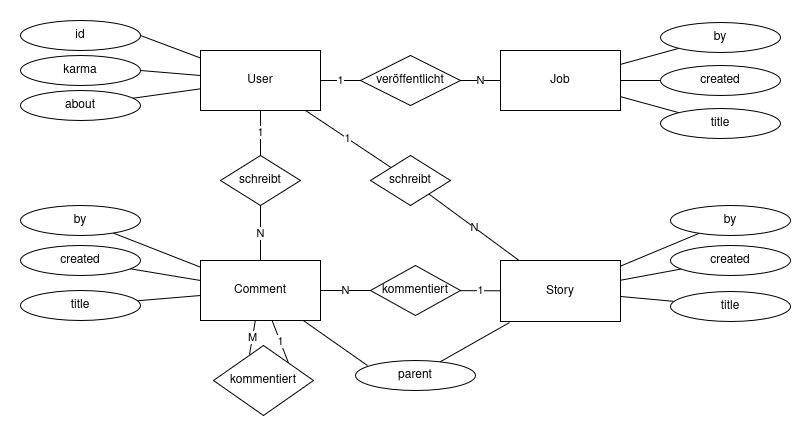

The diagram above was exported from draw.io. Its source (the exported page's mxGraphModel, read from the mxfile embedded in the PNG):
<mxGraphModel dx="1101" dy="783" grid="1" gridSize="10" guides="1" tooltips="1" connect="1" arrows="1" fold="1" page="1" pageScale="1" pageWidth="827" pageHeight="1169" math="0" shadow="0">
  <root>
    <mxCell id="0" />
    <mxCell id="1" parent="0" />
    <mxCell id="8ZYafosUWXd_tsbvLCk1-5" edge="1" parent="1" source="9rdhluCzpCOuR0m-cYct-1" style="edgeStyle=none;shape=connector;rounded=0;orthogonalLoop=1;jettySize=auto;html=1;strokeColor=default;align=center;verticalAlign=middle;fontFamily=Helvetica;fontSize=11;fontColor=default;labelBackgroundColor=default;endArrow=none;endFill=0;" target="9rdhluCzpCOuR0m-cYct-18" value="">
      <mxGeometry relative="1" as="geometry" />
    </mxCell>
    <mxCell id="8ZYafosUWXd_tsbvLCk1-28" edge="1" parent="1" source="9rdhluCzpCOuR0m-cYct-1" style="edgeStyle=none;shape=connector;rounded=0;orthogonalLoop=1;jettySize=auto;html=1;strokeColor=default;align=center;verticalAlign=middle;fontFamily=Helvetica;fontSize=11;fontColor=default;labelBackgroundColor=default;endArrow=none;endFill=0;" target="9rdhluCzpCOuR0m-cYct-32" value="1">
      <mxGeometry relative="1" as="geometry">
        <mxPoint x="420" y="130" as="targetPoint" />
      </mxGeometry>
    </mxCell>
    <mxCell id="8ZYafosUWXd_tsbvLCk1-30" edge="1" parent="1" source="9rdhluCzpCOuR0m-cYct-1" style="edgeStyle=none;shape=connector;rounded=0;orthogonalLoop=1;jettySize=auto;html=1;strokeColor=default;align=center;verticalAlign=middle;fontFamily=Helvetica;fontSize=11;fontColor=default;labelBackgroundColor=default;endArrow=none;endFill=0;" target="8ZYafosUWXd_tsbvLCk1-29" value="1">
      <mxGeometry relative="1" as="geometry" />
    </mxCell>
    <mxCell id="9rdhluCzpCOuR0m-cYct-1" parent="1" style="rounded=0;whiteSpace=wrap;html=1;" value="User" vertex="1">
      <mxGeometry height="60" width="120" x="220" y="100" as="geometry" />
    </mxCell>
    <mxCell id="8ZYafosUWXd_tsbvLCk1-16" edge="1" parent="1" source="9rdhluCzpCOuR0m-cYct-2" style="edgeStyle=none;shape=connector;rounded=0;orthogonalLoop=1;jettySize=auto;html=1;strokeColor=default;align=center;verticalAlign=middle;fontFamily=Helvetica;fontSize=11;fontColor=default;labelBackgroundColor=default;endArrow=none;endFill=0;entryX=0.36;entryY=0.129;entryDx=0;entryDy=0;entryPerimeter=0;" target="9rdhluCzpCOuR0m-cYct-10" value="M">
      <mxGeometry relative="1" as="geometry">
        <mxPoint x="270" y="430" as="targetPoint" />
      </mxGeometry>
    </mxCell>
    <mxCell id="8ZYafosUWXd_tsbvLCk1-18" edge="1" parent="1" source="9rdhluCzpCOuR0m-cYct-2" style="edgeStyle=none;shape=connector;rounded=0;orthogonalLoop=1;jettySize=auto;html=1;strokeColor=default;align=center;verticalAlign=middle;fontFamily=Helvetica;fontSize=11;fontColor=default;labelBackgroundColor=default;endArrow=none;endFill=0;entryX=0.1;entryY=0.167;entryDx=0;entryDy=0;entryPerimeter=0;" target="9rdhluCzpCOuR0m-cYct-29" value="">
      <mxGeometry relative="1" as="geometry" />
    </mxCell>
    <mxCell id="8ZYafosUWXd_tsbvLCk1-19" edge="1" parent="1" source="9rdhluCzpCOuR0m-cYct-2" style="edgeStyle=none;shape=connector;rounded=0;orthogonalLoop=1;jettySize=auto;html=1;strokeColor=default;align=center;verticalAlign=middle;fontFamily=Helvetica;fontSize=11;fontColor=default;labelBackgroundColor=default;endArrow=none;endFill=0;" target="9rdhluCzpCOuR0m-cYct-19" value="&lt;div&gt;N&lt;/div&gt;">
      <mxGeometry relative="1" as="geometry" />
    </mxCell>
    <mxCell id="9rdhluCzpCOuR0m-cYct-2" parent="1" style="rounded=0;whiteSpace=wrap;html=1;" value="Comment" vertex="1">
      <mxGeometry height="60" width="120" x="220" y="310" as="geometry" />
    </mxCell>
    <mxCell id="8ZYafosUWXd_tsbvLCk1-7" edge="1" parent="1" source="9rdhluCzpCOuR0m-cYct-3" style="edgeStyle=none;shape=connector;rounded=0;orthogonalLoop=1;jettySize=auto;html=1;strokeColor=default;align=center;verticalAlign=middle;fontFamily=Helvetica;fontSize=11;fontColor=default;labelBackgroundColor=default;endArrow=none;endFill=0;" target="9rdhluCzpCOuR0m-cYct-1" value="1">
      <mxGeometry relative="1" as="geometry" />
    </mxCell>
    <mxCell id="8ZYafosUWXd_tsbvLCk1-9" edge="1" parent="1" source="9rdhluCzpCOuR0m-cYct-3" style="edgeStyle=none;shape=connector;rounded=0;orthogonalLoop=1;jettySize=auto;html=1;strokeColor=default;align=center;verticalAlign=middle;fontFamily=Helvetica;fontSize=11;fontColor=default;labelBackgroundColor=default;endArrow=none;endFill=0;" target="9rdhluCzpCOuR0m-cYct-2" value="N">
      <mxGeometry relative="1" as="geometry" />
    </mxCell>
    <mxCell id="9rdhluCzpCOuR0m-cYct-3" parent="1" style="rhombus;whiteSpace=wrap;html=1;" value="schreibt" vertex="1">
      <mxGeometry height="50" width="80" x="240" y="205" as="geometry" />
    </mxCell>
    <mxCell id="9rdhluCzpCOuR0m-cYct-6" parent="1" style="rounded=0;whiteSpace=wrap;html=1;" value="Job" vertex="1">
      <mxGeometry height="60" width="120" x="520" y="100" as="geometry" />
    </mxCell>
    <mxCell id="8ZYafosUWXd_tsbvLCk1-27" edge="1" parent="1" source="9rdhluCzpCOuR0m-cYct-7" style="edgeStyle=none;shape=connector;rounded=0;orthogonalLoop=1;jettySize=auto;html=1;strokeColor=default;align=center;verticalAlign=middle;fontFamily=Helvetica;fontSize=11;fontColor=default;labelBackgroundColor=default;endArrow=none;endFill=0;" target="9rdhluCzpCOuR0m-cYct-32" value="N">
      <mxGeometry relative="1" as="geometry" />
    </mxCell>
    <mxCell id="9rdhluCzpCOuR0m-cYct-7" parent="1" style="rounded=0;whiteSpace=wrap;html=1;" value="Story" vertex="1">
      <mxGeometry height="61" width="120" x="520" y="310" as="geometry" />
    </mxCell>
    <mxCell id="8ZYafosUWXd_tsbvLCk1-10" edge="1" parent="1" source="9rdhluCzpCOuR0m-cYct-8" style="edgeStyle=none;shape=connector;rounded=0;orthogonalLoop=1;jettySize=auto;html=1;strokeColor=default;align=center;verticalAlign=middle;fontFamily=Helvetica;fontSize=11;fontColor=default;labelBackgroundColor=default;endArrow=none;endFill=0;" target="9rdhluCzpCOuR0m-cYct-2" value="">
      <mxGeometry relative="1" as="geometry" />
    </mxCell>
    <mxCell id="9rdhluCzpCOuR0m-cYct-8" parent="1" style="ellipse;whiteSpace=wrap;html=1;" value="by" vertex="1">
      <mxGeometry height="30" width="120" x="40" y="255" as="geometry" />
    </mxCell>
    <mxCell id="8ZYafosUWXd_tsbvLCk1-1" edge="1" parent="1" source="9rdhluCzpCOuR0m-cYct-9" style="rounded=0;orthogonalLoop=1;jettySize=auto;html=1;endArrow=none;endFill=0;exitX=1;exitY=0.5;exitDx=0;exitDy=0;" target="9rdhluCzpCOuR0m-cYct-1" value="">
      <mxGeometry relative="1" as="geometry" />
    </mxCell>
    <mxCell id="9rdhluCzpCOuR0m-cYct-9" parent="1" style="ellipse;whiteSpace=wrap;html=1;" value="id" vertex="1">
      <mxGeometry height="30" width="120" x="40" y="70" as="geometry" />
    </mxCell>
    <mxCell id="8ZYafosUWXd_tsbvLCk1-15" edge="1" parent="1" source="9rdhluCzpCOuR0m-cYct-10" style="edgeStyle=none;shape=connector;rounded=0;orthogonalLoop=1;jettySize=auto;html=1;strokeColor=default;align=center;verticalAlign=middle;fontFamily=Helvetica;fontSize=11;fontColor=default;labelBackgroundColor=default;endArrow=none;endFill=0;exitX=1;exitY=0;exitDx=0;exitDy=0;" target="9rdhluCzpCOuR0m-cYct-2" value="1">
      <mxGeometry relative="1" as="geometry">
        <mxPoint x="340" y="400" as="targetPoint" />
      </mxGeometry>
    </mxCell>
    <mxCell id="9rdhluCzpCOuR0m-cYct-10" parent="1" style="rhombus;whiteSpace=wrap;html=1;" value="kommentiert" vertex="1">
      <mxGeometry height="70" width="100" x="233" y="395" as="geometry" />
    </mxCell>
    <mxCell id="8ZYafosUWXd_tsbvLCk1-6" edge="1" parent="1" source="9rdhluCzpCOuR0m-cYct-12" style="edgeStyle=none;shape=connector;rounded=0;orthogonalLoop=1;jettySize=auto;html=1;strokeColor=default;align=center;verticalAlign=middle;fontFamily=Helvetica;fontSize=11;fontColor=default;labelBackgroundColor=default;endArrow=none;endFill=0;" target="9rdhluCzpCOuR0m-cYct-2" value="">
      <mxGeometry relative="1" as="geometry" />
    </mxCell>
    <mxCell id="9rdhluCzpCOuR0m-cYct-12" parent="1" style="ellipse;whiteSpace=wrap;html=1;" value="created" vertex="1">
      <mxGeometry height="30" width="120" x="40" y="295" as="geometry" />
    </mxCell>
    <mxCell id="8ZYafosUWXd_tsbvLCk1-11" edge="1" parent="1" source="9rdhluCzpCOuR0m-cYct-13" style="edgeStyle=none;shape=connector;rounded=0;orthogonalLoop=1;jettySize=auto;html=1;strokeColor=default;align=center;verticalAlign=middle;fontFamily=Helvetica;fontSize=11;fontColor=default;labelBackgroundColor=default;endArrow=none;endFill=0;" target="9rdhluCzpCOuR0m-cYct-2" value="">
      <mxGeometry relative="1" as="geometry" />
    </mxCell>
    <mxCell id="9rdhluCzpCOuR0m-cYct-13" parent="1" style="ellipse;whiteSpace=wrap;html=1;" value="&lt;div&gt;title&lt;/div&gt;" vertex="1">
      <mxGeometry height="30" width="120" x="40" y="340" as="geometry" />
    </mxCell>
    <mxCell id="8ZYafosUWXd_tsbvLCk1-3" edge="1" parent="1" source="9rdhluCzpCOuR0m-cYct-16" style="rounded=0;orthogonalLoop=1;jettySize=auto;html=1;endArrow=none;endFill=0;exitX=1;exitY=0.5;exitDx=0;exitDy=0;" target="9rdhluCzpCOuR0m-cYct-1" value="">
      <mxGeometry relative="1" as="geometry" />
    </mxCell>
    <mxCell id="9rdhluCzpCOuR0m-cYct-16" parent="1" style="ellipse;whiteSpace=wrap;html=1;" value="&lt;div&gt;karma&lt;/div&gt;" vertex="1">
      <mxGeometry height="30" width="120" x="40" y="105" as="geometry" />
    </mxCell>
    <mxCell id="9rdhluCzpCOuR0m-cYct-18" parent="1" style="ellipse;whiteSpace=wrap;html=1;" value="&lt;div&gt;about&lt;/div&gt;" vertex="1">
      <mxGeometry height="30" width="120" x="40" y="140" as="geometry" />
    </mxCell>
    <mxCell id="8ZYafosUWXd_tsbvLCk1-20" edge="1" parent="1" source="9rdhluCzpCOuR0m-cYct-19" style="edgeStyle=none;shape=connector;rounded=0;orthogonalLoop=1;jettySize=auto;html=1;strokeColor=default;align=center;verticalAlign=middle;fontFamily=Helvetica;fontSize=11;fontColor=default;labelBackgroundColor=default;endArrow=none;endFill=0;" target="9rdhluCzpCOuR0m-cYct-7" value="1">
      <mxGeometry relative="1" as="geometry" />
    </mxCell>
    <mxCell id="9rdhluCzpCOuR0m-cYct-19" parent="1" style="rhombus;whiteSpace=wrap;html=1;" value="kommentiert" vertex="1">
      <mxGeometry height="50" width="90" x="390" y="315" as="geometry" />
    </mxCell>
    <mxCell id="8ZYafosUWXd_tsbvLCk1-17" edge="1" parent="1" source="9rdhluCzpCOuR0m-cYct-29" style="edgeStyle=none;shape=connector;rounded=0;orthogonalLoop=1;jettySize=auto;html=1;strokeColor=default;align=center;verticalAlign=middle;fontFamily=Helvetica;fontSize=11;fontColor=default;labelBackgroundColor=default;endArrow=none;endFill=0;entryX=0.075;entryY=1.017;entryDx=0;entryDy=0;entryPerimeter=0;" target="9rdhluCzpCOuR0m-cYct-7" value="">
      <mxGeometry relative="1" as="geometry" />
    </mxCell>
    <mxCell id="9rdhluCzpCOuR0m-cYct-29" parent="1" style="ellipse;whiteSpace=wrap;html=1;" value="parent" vertex="1">
      <mxGeometry height="30" width="120" x="375" y="410" as="geometry" />
    </mxCell>
    <mxCell id="9rdhluCzpCOuR0m-cYct-32" parent="1" style="rhombus;whiteSpace=wrap;html=1;" value="schreibt" vertex="1">
      <mxGeometry height="50" width="80" x="390" y="205" as="geometry" />
    </mxCell>
    <mxCell id="8ZYafosUWXd_tsbvLCk1-25" edge="1" parent="1" source="8ZYafosUWXd_tsbvLCk1-21" style="edgeStyle=none;shape=connector;rounded=0;orthogonalLoop=1;jettySize=auto;html=1;strokeColor=default;align=center;verticalAlign=middle;fontFamily=Helvetica;fontSize=11;fontColor=default;labelBackgroundColor=default;endArrow=none;endFill=0;" target="9rdhluCzpCOuR0m-cYct-7" value="">
      <mxGeometry relative="1" as="geometry" />
    </mxCell>
    <mxCell id="8ZYafosUWXd_tsbvLCk1-21" parent="1" style="ellipse;whiteSpace=wrap;html=1;" value="by" vertex="1">
      <mxGeometry height="30" width="120" x="690" y="255" as="geometry" />
    </mxCell>
    <mxCell id="8ZYafosUWXd_tsbvLCk1-24" edge="1" parent="1" source="8ZYafosUWXd_tsbvLCk1-22" style="edgeStyle=none;shape=connector;rounded=0;orthogonalLoop=1;jettySize=auto;html=1;strokeColor=default;align=center;verticalAlign=middle;fontFamily=Helvetica;fontSize=11;fontColor=default;labelBackgroundColor=default;endArrow=none;endFill=0;" target="9rdhluCzpCOuR0m-cYct-7" value="">
      <mxGeometry relative="1" as="geometry" />
    </mxCell>
    <mxCell id="8ZYafosUWXd_tsbvLCk1-22" parent="1" style="ellipse;whiteSpace=wrap;html=1;" value="created" vertex="1">
      <mxGeometry height="30" width="120" x="690" y="295" as="geometry" />
    </mxCell>
    <mxCell id="8ZYafosUWXd_tsbvLCk1-26" edge="1" parent="1" source="8ZYafosUWXd_tsbvLCk1-23" style="edgeStyle=none;shape=connector;rounded=0;orthogonalLoop=1;jettySize=auto;html=1;strokeColor=default;align=center;verticalAlign=middle;fontFamily=Helvetica;fontSize=11;fontColor=default;labelBackgroundColor=default;endArrow=none;endFill=0;" target="9rdhluCzpCOuR0m-cYct-7" value="">
      <mxGeometry relative="1" as="geometry" />
    </mxCell>
    <mxCell id="8ZYafosUWXd_tsbvLCk1-23" parent="1" style="ellipse;whiteSpace=wrap;html=1;" value="&lt;div&gt;title&lt;/div&gt;" vertex="1">
      <mxGeometry height="30" width="120" x="690" y="341" as="geometry" />
    </mxCell>
    <mxCell id="8ZYafosUWXd_tsbvLCk1-31" edge="1" parent="1" source="8ZYafosUWXd_tsbvLCk1-29" style="edgeStyle=none;shape=connector;rounded=0;orthogonalLoop=1;jettySize=auto;html=1;strokeColor=default;align=center;verticalAlign=middle;fontFamily=Helvetica;fontSize=11;fontColor=default;labelBackgroundColor=default;endArrow=none;endFill=0;" target="9rdhluCzpCOuR0m-cYct-6" value="N">
      <mxGeometry relative="1" as="geometry" />
    </mxCell>
    <mxCell id="8ZYafosUWXd_tsbvLCk1-29" parent="1" style="rhombus;whiteSpace=wrap;html=1;" value="veröffentlicht" vertex="1">
      <mxGeometry height="50" width="100" x="380" y="105" as="geometry" />
    </mxCell>
    <mxCell id="8ZYafosUWXd_tsbvLCk1-37" edge="1" parent="1" source="8ZYafosUWXd_tsbvLCk1-32" style="edgeStyle=none;shape=connector;rounded=0;orthogonalLoop=1;jettySize=auto;html=1;strokeColor=default;align=center;verticalAlign=middle;fontFamily=Helvetica;fontSize=11;fontColor=default;labelBackgroundColor=default;endArrow=none;endFill=0;" target="9rdhluCzpCOuR0m-cYct-6" value="">
      <mxGeometry relative="1" as="geometry" />
    </mxCell>
    <mxCell id="8ZYafosUWXd_tsbvLCk1-32" parent="1" style="ellipse;whiteSpace=wrap;html=1;" value="by" vertex="1">
      <mxGeometry height="30" width="120" x="680" y="72" as="geometry" />
    </mxCell>
    <mxCell id="8ZYafosUWXd_tsbvLCk1-35" edge="1" parent="1" source="8ZYafosUWXd_tsbvLCk1-33" style="edgeStyle=none;shape=connector;rounded=0;orthogonalLoop=1;jettySize=auto;html=1;strokeColor=default;align=center;verticalAlign=middle;fontFamily=Helvetica;fontSize=11;fontColor=default;labelBackgroundColor=default;endArrow=none;endFill=0;" target="9rdhluCzpCOuR0m-cYct-6" value="">
      <mxGeometry relative="1" as="geometry" />
    </mxCell>
    <mxCell id="8ZYafosUWXd_tsbvLCk1-33" parent="1" style="ellipse;whiteSpace=wrap;html=1;" value="created" vertex="1">
      <mxGeometry height="30" width="120" x="680" y="115" as="geometry" />
    </mxCell>
    <mxCell id="8ZYafosUWXd_tsbvLCk1-36" edge="1" parent="1" source="8ZYafosUWXd_tsbvLCk1-34" style="edgeStyle=none;shape=connector;rounded=0;orthogonalLoop=1;jettySize=auto;html=1;strokeColor=default;align=center;verticalAlign=middle;fontFamily=Helvetica;fontSize=11;fontColor=default;labelBackgroundColor=default;endArrow=none;endFill=0;" target="9rdhluCzpCOuR0m-cYct-6" value="">
      <mxGeometry relative="1" as="geometry" />
    </mxCell>
    <mxCell id="8ZYafosUWXd_tsbvLCk1-34" parent="1" style="ellipse;whiteSpace=wrap;html=1;" value="&lt;div&gt;title&lt;/div&gt;" vertex="1">
      <mxGeometry height="30" width="120" x="680" y="158" as="geometry" />
    </mxCell>
  </root>
</mxGraphModel>